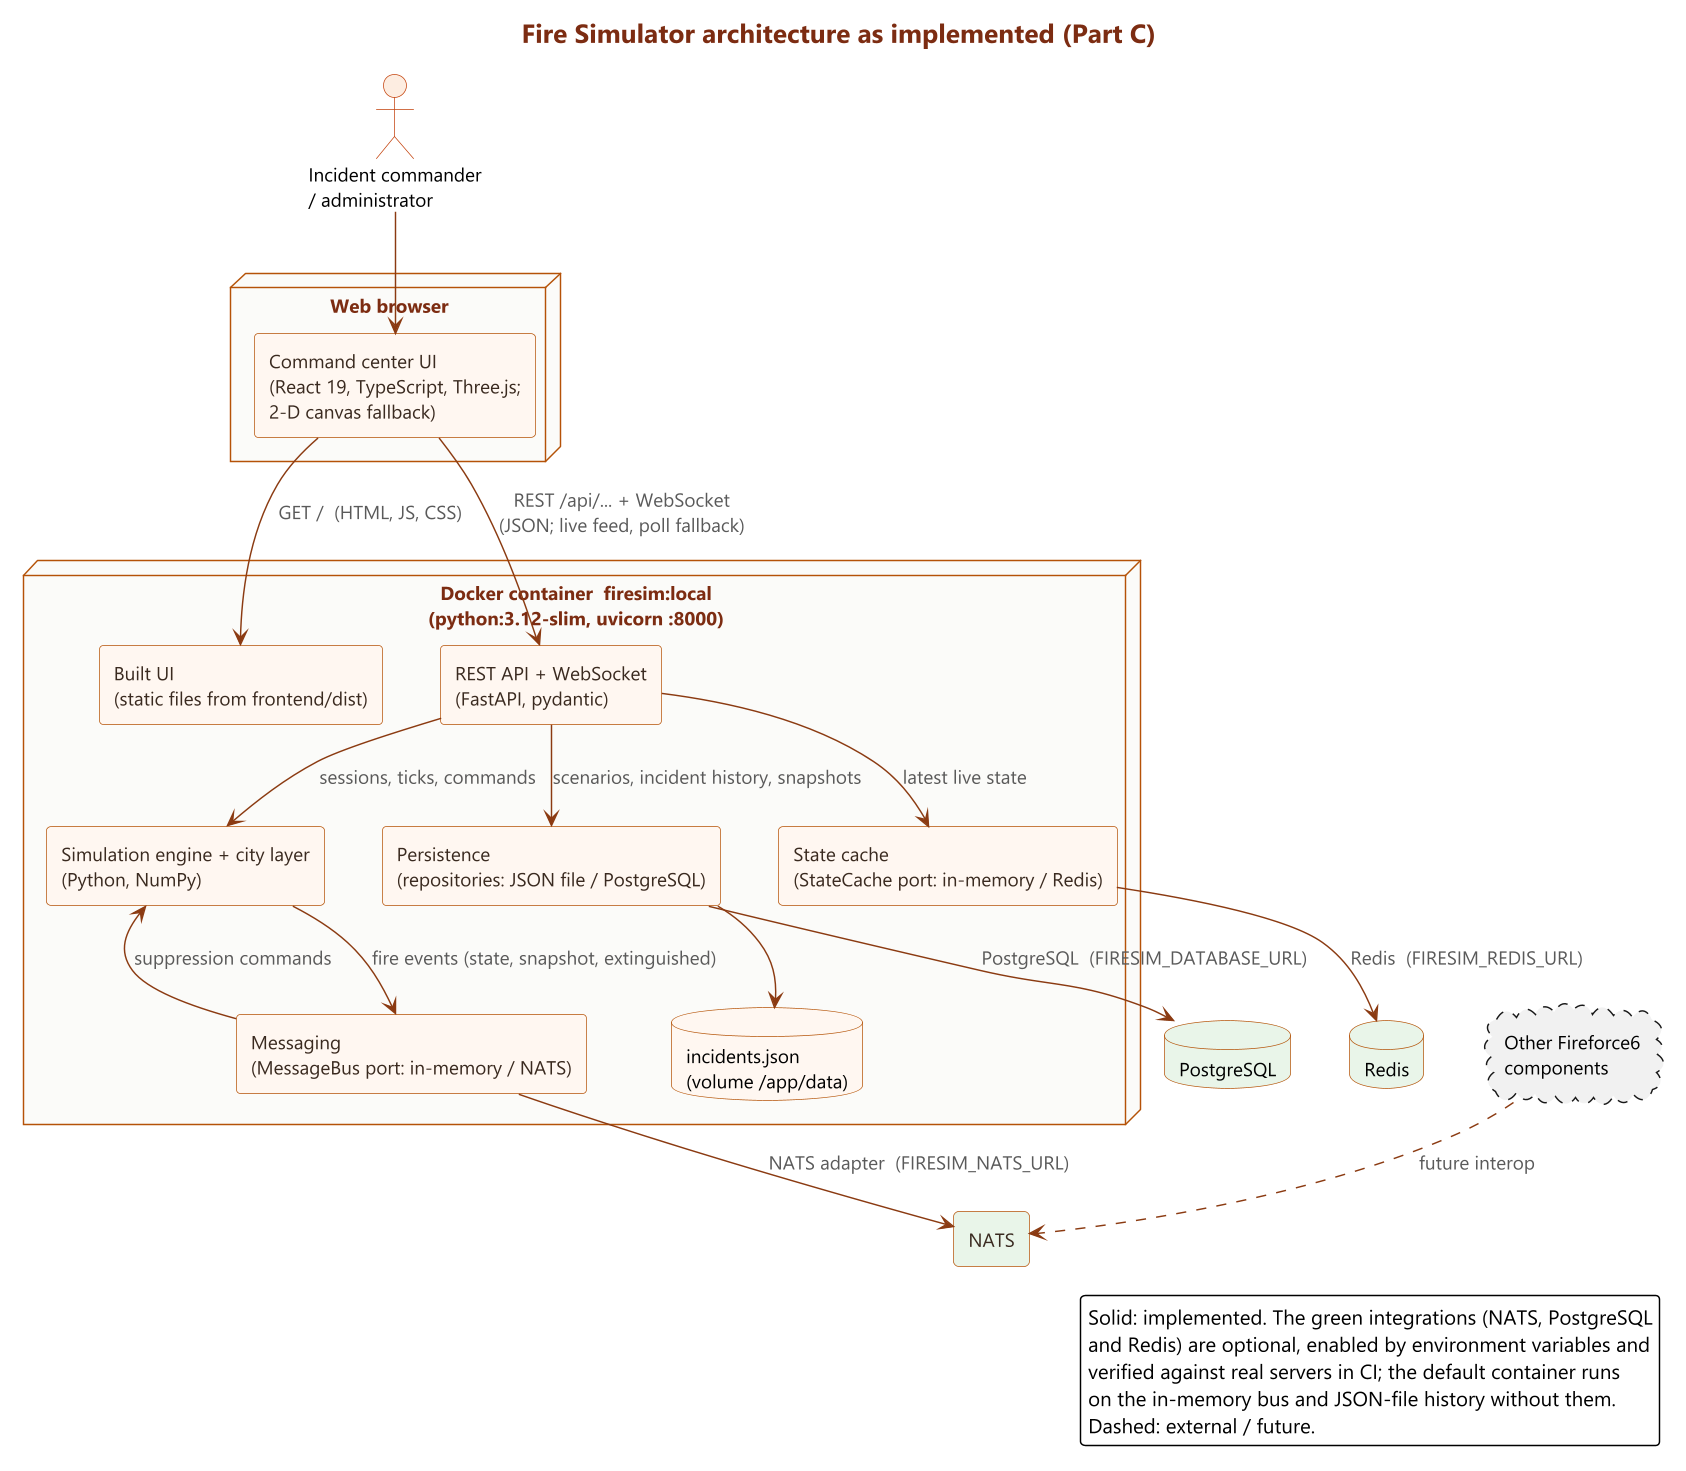

The diagram above was rendered by PlantUML. Its source (embedded in the PNG):
@startuml architecture
!include theme.iuml
title Fire Simulator architecture as implemented (Part C)
skinparam componentStyle rectangle
skinparam nodesep 40
skinparam ranksep 50

actor "Incident commander\n/ administrator" as user

node "Web browser" {
  component "Command center UI\n(React 19, TypeScript, Three.js;\n2-D canvas fallback)" as ui
}

node "Docker container  firesim:local\n(python:3.12-slim, uvicorn :8000)" as container {
  component "Built UI\n(static files from frontend/dist)" as static
  component "REST API + WebSocket\n(FastAPI, pydantic)" as api
  component "Simulation engine + city layer\n(Python, NumPy)" as engine
  component "Messaging\n(MessageBus port: in-memory / NATS)" as bus
  component "Persistence\n(repositories: JSON file / PostgreSQL)" as repo
  component "State cache\n(StateCache port: in-memory / Redis)" as cache
  database "incidents.json\n(volume /app/data)" as json
}

component "NATS" as nats #back:E8F5E9
database "PostgreSQL" as pg #back:E8F5E9
database "Redis" as redis #back:E8F5E9
cloud "Other Fireforce6\ncomponents" as other #line.dashed

user --> ui
ui --> static : GET /  (HTML, JS, CSS)
ui --> api : REST /api/... + WebSocket\n(JSON; live feed, poll fallback)
api --> engine : sessions, ticks, commands
api --> repo : scenarios, incident history, snapshots
api --> cache : latest live state
repo --> json
engine --> bus : fire events (state, snapshot, extinguished)
bus --> engine : suppression commands
bus --> nats : NATS adapter  (FIRESIM_NATS_URL)
repo --> pg : PostgreSQL  (FIRESIM_DATABASE_URL)
cache --> redis : Redis  (FIRESIM_REDIS_URL)
other ..> nats : future interop

legend right
  Solid: implemented. The green integrations (NATS, PostgreSQL
  and Redis) are optional, enabled by environment variables and
  verified against real servers in CI; the default container runs
  on the in-memory bus and JSON-file history without them.
  Dashed: external / future.
endlegend
@enduml